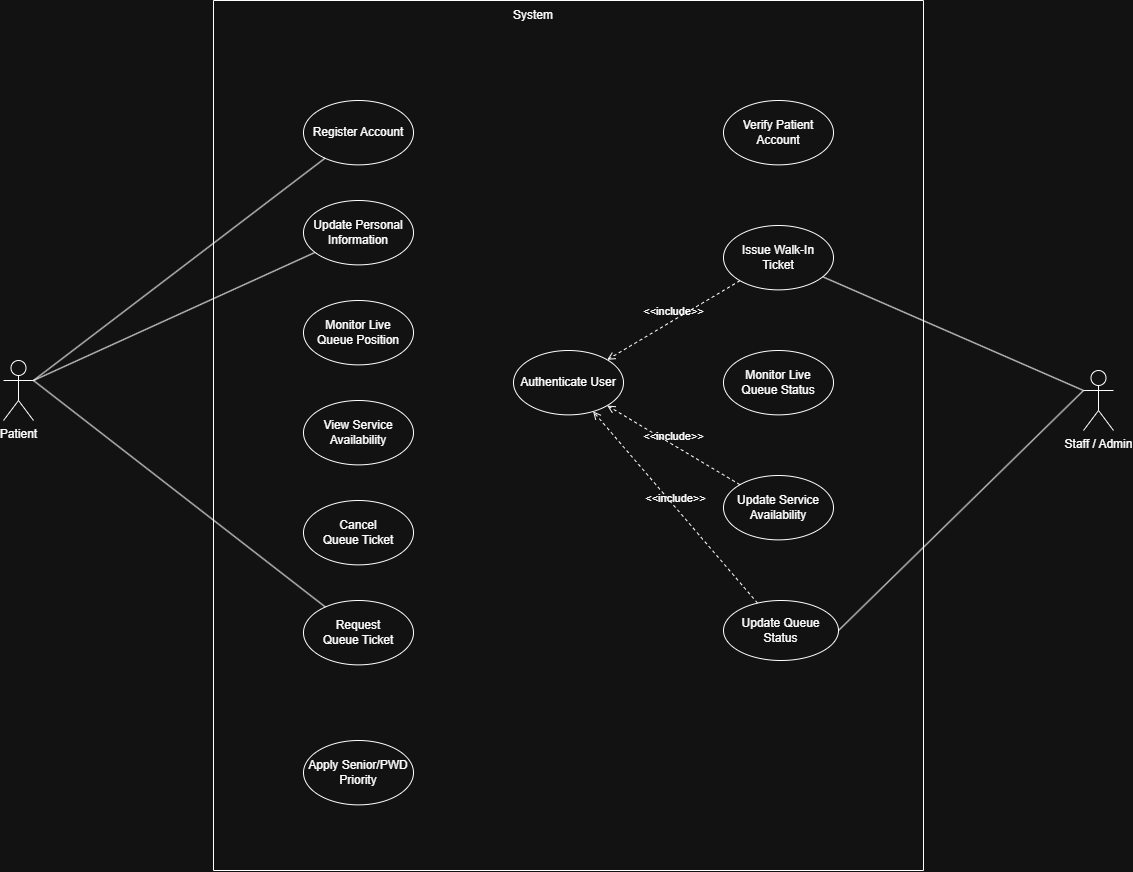

The diagram above was exported from draw.io. Its source (the exported page's mxGraphModel, read from the mxfile embedded in the PNG):
<mxGraphModel dx="2350" dy="1953" grid="1" gridSize="10" guides="1" tooltips="1" connect="1" arrows="1" fold="1" page="1" pageScale="1" pageWidth="1169" pageHeight="827" math="0" shadow="0">
  <root>
    <mxCell id="0" />
    <mxCell id="1" parent="0" />
    <mxCell id="4uIJrdyMNRrKEz3ANjIH-1" parent="1" style="swimlane;startSize=0;" value=" " vertex="1">
      <mxGeometry height="870" width="710" x="350" y="-10" as="geometry" />
    </mxCell>
    <mxCell id="4uIJrdyMNRrKEz3ANjIH-2" parent="4uIJrdyMNRrKEz3ANjIH-1" style="text;html=1;whiteSpace=wrap;strokeColor=none;fillColor=none;align=center;verticalAlign=middle;rounded=0;" value="System" vertex="1">
      <mxGeometry height="30" width="60" x="290" as="geometry" />
    </mxCell>
    <mxCell id="4uIJrdyMNRrKEz3ANjIH-15" edge="1" parent="4uIJrdyMNRrKEz3ANjIH-1" source="HqYTIEZ8OAvA0cFKJNZz-4" style="endArrow=open;endSize=12;dashed=1;html=1;rounded=0;" target="HqYTIEZ8OAvA0cFKJNZz-10" value="">
      <mxGeometry relative="1" width="160" as="geometry">
        <mxPoint x="159.05664842245324" y="301.6961697331976" as="sourcePoint" />
        <mxPoint x="313.0589935850576" y="356.5592947331131" as="targetPoint" />
      </mxGeometry>
    </mxCell>
    <mxCell id="EfLq_7QpAkFtHaE3jsDm-2" connectable="0" parent="4uIJrdyMNRrKEz3ANjIH-15" style="edgeLabel;html=1;align=center;verticalAlign=middle;resizable=0;points=[];rotation=10;" value="&amp;lt;&amp;lt;include&amp;gt;&amp;gt;" vertex="1">
      <mxGeometry relative="1" x="0.4015" y="1" as="geometry">
        <mxPoint x="-29" y="-7" as="offset" />
      </mxGeometry>
    </mxCell>
    <mxCell id="LPxtkIXBaBz8w13P05Fk-1" edge="1" parent="4uIJrdyMNRrKEz3ANjIH-1" source="HqYTIEZ8OAvA0cFKJNZz-11" style="endArrow=open;endSize=12;dashed=1;html=1;rounded=0;entryX=1;entryY=0;entryDx=0;entryDy=0;" value="">
      <mxGeometry relative="1" width="160" as="geometry">
        <mxPoint x="523.0589935850517" y="87.82070526688995" as="sourcePoint" />
        <mxPoint x="376.94100641494265" y="356.5592947331131" as="targetPoint" />
      </mxGeometry>
    </mxCell>
    <mxCell id="LPxtkIXBaBz8w13P05Fk-2" connectable="0" parent="LPxtkIXBaBz8w13P05Fk-1" style="edgeLabel;html=1;align=center;verticalAlign=middle;resizable=0;points=[];rotation=-45;" value="&amp;lt;&amp;lt;include&amp;gt;&amp;gt;" vertex="1">
      <mxGeometry relative="1" x="0.4015" y="1" as="geometry">
        <mxPoint x="19" y="-24" as="offset" />
      </mxGeometry>
    </mxCell>
    <mxCell id="6jZsPhLy3z_9tN2-1MFG-1" edge="1" parent="4uIJrdyMNRrKEz3ANjIH-1" source="HqYTIEZ8OAvA0cFKJNZz-7" style="html=1;verticalAlign=bottom;labelBackgroundColor=none;endArrow=open;endFill=0;dashed=1;rounded=0;exitX=1;exitY=0.5;exitDx=0;exitDy=0;" target="HqYTIEZ8OAvA0cFKJNZz-10" value="&amp;lt;&amp;lt;include&amp;gt;&amp;gt;">
      <mxGeometry relative="1" width="160" as="geometry">
        <mxPoint x="380" y="339.9999999999999" as="sourcePoint" />
        <mxPoint x="321.3877181296564" y="391.0798254962747" as="targetPoint" />
      </mxGeometry>
    </mxCell>
    <mxCell id="4uIJrdyMNRrKEz3ANjIH-14" parent="4uIJrdyMNRrKEz3ANjIH-1" style="ellipse;whiteSpace=wrap;html=1;" value="Register&amp;nbsp;Account" vertex="1">
      <mxGeometry height="64.38" width="110" x="90" y="100" as="geometry" />
    </mxCell>
    <mxCell id="OQenr10yvZEAou9SHkFM-4" edge="1" parent="4uIJrdyMNRrKEz3ANjIH-1" source="HqYTIEZ8OAvA0cFKJNZz-19" style="html=1;verticalAlign=bottom;labelBackgroundColor=none;endArrow=open;endFill=0;dashed=1;rounded=0;" target="HqYTIEZ8OAvA0cFKJNZz-7" value="&amp;lt;&amp;lt;extend&amp;gt;&amp;gt;">
      <mxGeometry relative="1" width="160" as="geometry">
        <mxPoint x="259.99999999999955" y="572.19" as="sourcePoint" />
        <mxPoint x="327" y="295.62" as="targetPoint" />
      </mxGeometry>
    </mxCell>
    <mxCell id="HqYTIEZ8OAvA0cFKJNZz-1" parent="4uIJrdyMNRrKEz3ANjIH-1" style="ellipse;whiteSpace=wrap;html=1;verticalAlign=middle;" value="Update Personal Information" vertex="1">
      <mxGeometry height="64.38" width="110" x="90" y="200" as="geometry" />
    </mxCell>
    <mxCell id="HqYTIEZ8OAvA0cFKJNZz-4" parent="4uIJrdyMNRrKEz3ANjIH-1" style="ellipse;whiteSpace=wrap;html=1;verticalAlign=middle;" value="Monitor Live&lt;div&gt;Queue Position&lt;/div&gt;" vertex="1">
      <mxGeometry height="64.38" width="110" x="90" y="300" as="geometry" />
    </mxCell>
    <mxCell id="HqYTIEZ8OAvA0cFKJNZz-5" parent="4uIJrdyMNRrKEz3ANjIH-1" style="ellipse;whiteSpace=wrap;html=1;verticalAlign=middle;" value="View Service&lt;div&gt;Availability&lt;/div&gt;" vertex="1">
      <mxGeometry height="64.38" width="110" x="90" y="400" as="geometry" />
    </mxCell>
    <mxCell id="HqYTIEZ8OAvA0cFKJNZz-6" parent="4uIJrdyMNRrKEz3ANjIH-1" style="ellipse;whiteSpace=wrap;html=1;verticalAlign=middle;" value="&lt;div&gt;Cancel&lt;/div&gt;&lt;div&gt;Queue Ticket&lt;/div&gt;" vertex="1">
      <mxGeometry height="64.38" width="110" x="90" y="500" as="geometry" />
    </mxCell>
    <mxCell id="HqYTIEZ8OAvA0cFKJNZz-7" parent="4uIJrdyMNRrKEz3ANjIH-1" style="ellipse;whiteSpace=wrap;html=1;verticalAlign=middle;" value="Request&lt;div&gt;&lt;div&gt;Queue Ticket&lt;/div&gt;&lt;/div&gt;" vertex="1">
      <mxGeometry height="64.38" width="110" x="90" y="600" as="geometry" />
    </mxCell>
    <mxCell id="HqYTIEZ8OAvA0cFKJNZz-10" parent="4uIJrdyMNRrKEz3ANjIH-1" style="ellipse;whiteSpace=wrap;html=1;" value="Authenticate User" vertex="1">
      <mxGeometry height="64.38" width="110" x="300" y="350" as="geometry" />
    </mxCell>
    <mxCell id="HqYTIEZ8OAvA0cFKJNZz-11" parent="4uIJrdyMNRrKEz3ANjIH-1" style="ellipse;whiteSpace=wrap;html=1;" value="Verify Patient Account" vertex="1">
      <mxGeometry height="64.38" width="110" x="510" y="100" as="geometry" />
    </mxCell>
    <mxCell id="LPxtkIXBaBz8w13P05Fk-6" edge="1" parent="4uIJrdyMNRrKEz3ANjIH-1" source="HqYTIEZ8OAvA0cFKJNZz-18" style="endArrow=open;endSize=12;dashed=1;html=1;rounded=0;" target="HqYTIEZ8OAvA0cFKJNZz-10" value="">
      <mxGeometry relative="1" width="160" as="geometry">
        <mxPoint x="510.00000000000114" y="332.1899999999998" as="sourcePoint" />
        <mxPoint x="390.00000000000045" y="372.19000000000005" as="targetPoint" />
      </mxGeometry>
    </mxCell>
    <mxCell id="LPxtkIXBaBz8w13P05Fk-7" connectable="0" parent="LPxtkIXBaBz8w13P05Fk-6" style="edgeLabel;html=1;align=center;verticalAlign=middle;resizable=0;points=[];" value="&amp;lt;&amp;lt;include&amp;gt;&amp;gt;" vertex="1">
      <mxGeometry relative="1" x="0.4015" y="1" as="geometry">
        <mxPoint x="22" y="-1" as="offset" />
      </mxGeometry>
    </mxCell>
    <mxCell id="HqYTIEZ8OAvA0cFKJNZz-12" parent="4uIJrdyMNRrKEz3ANjIH-1" style="ellipse;whiteSpace=wrap;html=1;" value="Issue Walk-In&lt;div&gt;Ticket&lt;/div&gt;" vertex="1">
      <mxGeometry height="64.38" width="110" x="510" y="225" as="geometry" />
    </mxCell>
    <mxCell id="HqYTIEZ8OAvA0cFKJNZz-18" parent="4uIJrdyMNRrKEz3ANjIH-1" style="ellipse;whiteSpace=wrap;html=1;" value="Monitor Live&lt;div&gt;Queue Status&lt;/div&gt;" vertex="1">
      <mxGeometry height="64.38" width="110" x="510" y="350" as="geometry" />
    </mxCell>
    <mxCell id="eyrwVB7dobio2WrkJOVD-2" parent="4uIJrdyMNRrKEz3ANjIH-1" style="ellipse;whiteSpace=wrap;html=1;" value="Update Queue Status" vertex="1">
      <mxGeometry height="60" width="115" x="510" y="600" as="geometry" />
    </mxCell>
    <mxCell id="HqYTIEZ8OAvA0cFKJNZz-19" parent="4uIJrdyMNRrKEz3ANjIH-1" style="ellipse;whiteSpace=wrap;html=1;verticalAlign=middle;" value="Apply Senior/PWD Priority" vertex="1">
      <mxGeometry height="64.38" width="110" x="90" y="740" as="geometry" />
    </mxCell>
    <mxCell id="HqYTIEZ8OAvA0cFKJNZz-20" parent="4uIJrdyMNRrKEz3ANjIH-1" style="ellipse;whiteSpace=wrap;html=1;" value="&lt;div&gt;&lt;span style=&quot;background-color: transparent; color: light-dark(rgb(0, 0, 0), rgb(255, 255, 255));&quot;&gt;Update Service Availability&lt;/span&gt;&lt;/div&gt;" vertex="1">
      <mxGeometry height="64.38" width="110" x="510" y="475" as="geometry" />
    </mxCell>
    <mxCell id="HqYTIEZ8OAvA0cFKJNZz-23" edge="1" parent="4uIJrdyMNRrKEz3ANjIH-1" source="eyrwVB7dobio2WrkJOVD-2" style="html=1;verticalAlign=bottom;labelBackgroundColor=none;endArrow=open;endFill=0;dashed=1;rounded=0;" target="HqYTIEZ8OAvA0cFKJNZz-10" value="&amp;lt;&amp;lt;include&amp;gt;&amp;gt;">
      <mxGeometry relative="1" width="160" as="geometry">
        <mxPoint x="260" y="750" as="sourcePoint" />
        <mxPoint x="396" y="530" as="targetPoint" />
      </mxGeometry>
    </mxCell>
    <mxCell id="HqYTIEZ8OAvA0cFKJNZz-24" edge="1" parent="4uIJrdyMNRrKEz3ANjIH-1" source="HqYTIEZ8OAvA0cFKJNZz-20" style="html=1;verticalAlign=bottom;labelBackgroundColor=none;endArrow=open;endFill=0;dashed=1;rounded=0;" target="HqYTIEZ8OAvA0cFKJNZz-10" value="&amp;lt;&amp;lt;include&amp;gt;&amp;gt;">
      <mxGeometry relative="1" width="160" as="geometry">
        <mxPoint x="514" y="656.38" as="sourcePoint" />
        <mxPoint x="350" y="464.38" as="targetPoint" />
      </mxGeometry>
    </mxCell>
    <mxCell id="HqYTIEZ8OAvA0cFKJNZz-25" edge="1" parent="4uIJrdyMNRrKEz3ANjIH-1" source="HqYTIEZ8OAvA0cFKJNZz-12" style="html=1;verticalAlign=bottom;labelBackgroundColor=none;endArrow=open;endFill=0;dashed=1;rounded=0;" target="HqYTIEZ8OAvA0cFKJNZz-10" value="&amp;lt;&amp;lt;include&amp;gt;&amp;gt;">
      <mxGeometry relative="1" width="160" as="geometry">
        <mxPoint x="554" y="662" as="sourcePoint" />
        <mxPoint x="390" y="470" as="targetPoint" />
      </mxGeometry>
    </mxCell>
    <mxCell id="4uIJrdyMNRrKEz3ANjIH-4" parent="1" style="shape=umlActor;verticalLabelPosition=bottom;verticalAlign=top;html=1;outlineConnect=0;" value="Staff / Admin" vertex="1">
      <mxGeometry height="60" width="30" x="1220" y="360" as="geometry" />
    </mxCell>
    <mxCell id="PG3zx0e3oKbp1AwI0_RE-1" edge="1" parent="1" source="HqYTIEZ8OAvA0cFKJNZz-11" style="edgeStyle=none;html=1;endArrow=none;verticalAlign=bottom;rounded=0;entryX=0;entryY=0.3333333333333333;entryDx=0;entryDy=0;entryPerimeter=0;" target="4uIJrdyMNRrKEz3ANjIH-4" value="">
      <mxGeometry relative="1" width="160" as="geometry">
        <mxPoint x="950.0000000000005" y="62.190000000000055" as="sourcePoint" />
        <mxPoint x="985" y="265" as="targetPoint" />
      </mxGeometry>
    </mxCell>
    <mxCell id="6F2ACEyq2c42JkFRj-p9-2" edge="1" parent="1" source="HqYTIEZ8OAvA0cFKJNZz-20" style="edgeStyle=none;html=1;endArrow=none;verticalAlign=bottom;rounded=0;entryX=0;entryY=0.3333333333333333;entryDx=0;entryDy=0;entryPerimeter=0;" target="4uIJrdyMNRrKEz3ANjIH-4" value="">
      <mxGeometry relative="1" width="160" as="geometry">
        <mxPoint x="950.0000000000066" y="436.57000000000016" as="sourcePoint" />
        <mxPoint x="840" y="320" as="targetPoint" />
      </mxGeometry>
    </mxCell>
    <mxCell id="LPxtkIXBaBz8w13P05Fk-8" edge="1" parent="1" source="HqYTIEZ8OAvA0cFKJNZz-18" style="edgeStyle=none;html=1;endArrow=none;verticalAlign=bottom;rounded=0;exitX=0.982;exitY=0.687;exitDx=0;exitDy=0;entryX=0;entryY=0.3333333333333333;entryDx=0;entryDy=0;entryPerimeter=0;exitPerimeter=0;" target="4uIJrdyMNRrKEz3ANjIH-4" value="">
      <mxGeometry relative="1" width="160" as="geometry">
        <mxPoint x="949.9999999999991" y="322.1899999999998" as="sourcePoint" />
        <mxPoint x="1010" y="240" as="targetPoint" />
      </mxGeometry>
    </mxCell>
    <mxCell id="4uIJrdyMNRrKEz3ANjIH-3" parent="1" style="shape=umlActor;verticalLabelPosition=bottom;verticalAlign=top;html=1;outlineConnect=0;" value="Patient" vertex="1">
      <mxGeometry height="60" width="30" x="140" y="350" as="geometry" />
    </mxCell>
    <mxCell id="4uIJrdyMNRrKEz3ANjIH-12" edge="1" parent="1" source="4uIJrdyMNRrKEz3ANjIH-3" style="edgeStyle=none;html=1;endArrow=none;verticalAlign=bottom;rounded=0;exitX=1;exitY=0.3333333333333333;exitDx=0;exitDy=0;exitPerimeter=0;" target="HqYTIEZ8OAvA0cFKJNZz-4" value="">
      <mxGeometry relative="1" width="160" as="geometry">
        <mxPoint x="320" y="250" as="sourcePoint" />
        <mxPoint x="440" y="315" as="targetPoint" />
      </mxGeometry>
    </mxCell>
    <mxCell id="4uIJrdyMNRrKEz3ANjIH-17" edge="1" parent="1" source="4uIJrdyMNRrKEz3ANjIH-3" style="edgeStyle=none;html=1;endArrow=none;verticalAlign=bottom;rounded=0;exitX=1;exitY=0.3333333333333333;exitDx=0;exitDy=0;exitPerimeter=0;" target="HqYTIEZ8OAvA0cFKJNZz-6" value="">
      <mxGeometry relative="1" width="160" as="geometry">
        <mxPoint x="410" y="250" as="sourcePoint" />
        <mxPoint x="570" y="250" as="targetPoint" />
      </mxGeometry>
    </mxCell>
    <mxCell id="EfLq_7QpAkFtHaE3jsDm-3" edge="1" parent="1" source="4uIJrdyMNRrKEz3ANjIH-3" style="edgeStyle=none;html=1;endArrow=none;verticalAlign=bottom;rounded=0;exitX=1;exitY=0.3333333333333333;exitDx=0;exitDy=0;exitPerimeter=0;" target="4uIJrdyMNRrKEz3ANjIH-14" value="">
      <mxGeometry relative="1" width="160" as="geometry">
        <mxPoint x="290" y="257" as="sourcePoint" />
        <mxPoint x="620" y="198" as="targetPoint" />
      </mxGeometry>
    </mxCell>
    <mxCell id="YfJ5XD_XwqmgCREqAyWh-4" edge="1" parent="1" source="4uIJrdyMNRrKEz3ANjIH-3" style="edgeStyle=none;html=1;endArrow=none;verticalAlign=bottom;rounded=0;exitX=1;exitY=0.3333333333333333;exitDx=0;exitDy=0;exitPerimeter=0;" target="HqYTIEZ8OAvA0cFKJNZz-5" value="">
      <mxGeometry relative="1" width="160" as="geometry">
        <mxPoint x="360" y="360" as="sourcePoint" />
        <mxPoint x="439.9999999999993" y="382.19000000000005" as="targetPoint" />
      </mxGeometry>
    </mxCell>
    <mxCell id="HqYTIEZ8OAvA0cFKJNZz-3" edge="1" parent="1" source="4uIJrdyMNRrKEz3ANjIH-3" style="edgeStyle=none;html=1;endArrow=none;verticalAlign=bottom;rounded=0;exitX=1;exitY=0.3333333333333333;exitDx=0;exitDy=0;exitPerimeter=0;" target="HqYTIEZ8OAvA0cFKJNZz-1" value="">
      <mxGeometry relative="1" width="160" as="geometry">
        <mxPoint x="330" y="268" as="sourcePoint" />
        <mxPoint x="600" y="140" as="targetPoint" />
      </mxGeometry>
    </mxCell>
    <mxCell id="HqYTIEZ8OAvA0cFKJNZz-8" edge="1" parent="1" source="4uIJrdyMNRrKEz3ANjIH-3" style="edgeStyle=none;html=1;endArrow=none;verticalAlign=bottom;rounded=0;exitX=1;exitY=0.3333333333333333;exitDx=0;exitDy=0;exitPerimeter=0;" target="HqYTIEZ8OAvA0cFKJNZz-7" value="">
      <mxGeometry relative="1" width="160" as="geometry">
        <mxPoint x="240" y="290" as="sourcePoint" />
        <mxPoint x="535" y="555" as="targetPoint" />
      </mxGeometry>
    </mxCell>
    <mxCell id="HqYTIEZ8OAvA0cFKJNZz-13" edge="1" parent="1" source="HqYTIEZ8OAvA0cFKJNZz-12" style="edgeStyle=none;html=1;endArrow=none;verticalAlign=bottom;rounded=0;entryX=0;entryY=0.3333333333333333;entryDx=0;entryDy=0;entryPerimeter=0;" target="4uIJrdyMNRrKEz3ANjIH-4" value="">
      <mxGeometry relative="1" width="160" as="geometry">
        <mxPoint x="1050" y="250" as="sourcePoint" />
        <mxPoint x="1286" y="471" as="targetPoint" />
      </mxGeometry>
    </mxCell>
    <mxCell id="eyrwVB7dobio2WrkJOVD-3" edge="1" parent="1" source="eyrwVB7dobio2WrkJOVD-2" style="edgeStyle=none;html=1;endArrow=none;verticalAlign=bottom;rounded=0;exitX=1;exitY=0.5;exitDx=0;exitDy=0;" value="">
      <mxGeometry relative="1" width="160" as="geometry">
        <mxPoint x="1090" y="557" as="sourcePoint" />
        <mxPoint x="1220" y="380" as="targetPoint" />
      </mxGeometry>
    </mxCell>
  </root>
</mxGraphModel>